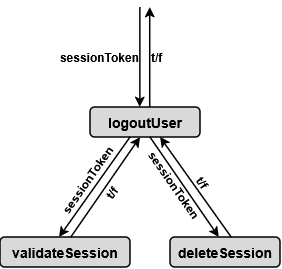

The diagram above was exported from draw.io. Its source (the exported page's mxGraphModel, read from the mxfile embedded in the PNG):
<mxGraphModel dx="667" dy="371" grid="1" gridSize="10" guides="1" tooltips="1" connect="1" arrows="1" fold="1" page="1" pageScale="1" pageWidth="850" pageHeight="1100" math="0" shadow="0">
  <root>
    <mxCell id="0" />
    <mxCell id="1" parent="0" />
    <mxCell id="DaPqFKZAO9x6uvbDUM2e-4" parent="1" style="rounded=1;whiteSpace=wrap;html=1;fillColor=#D9D9D9;fontFamily=Arial;fontStyle=1;fontSize=14;strokeWidth=1.5;" value="logoutUser" vertex="1">
      <mxGeometry height="30" width="110" x="380" y="530" as="geometry" />
    </mxCell>
    <mxCell id="DaPqFKZAO9x6uvbDUM2e-5" edge="1" parent="1" style="endArrow=classic;html=1;rounded=0;endFill=1;fontFamily=Arial;fontStyle=1;strokeWidth=1.5;" value="">
      <mxGeometry height="50" relative="1" width="50" as="geometry">
        <mxPoint x="439.72" y="530" as="sourcePoint" />
        <mxPoint x="439.72" y="430" as="targetPoint" />
      </mxGeometry>
    </mxCell>
    <mxCell id="DaPqFKZAO9x6uvbDUM2e-9" connectable="0" parent="DaPqFKZAO9x6uvbDUM2e-5" style="edgeLabel;html=1;align=left;verticalAlign=middle;resizable=0;points=[];labelBackgroundColor=none;fontFamily=Arial;fontStyle=1;fontSize=12;" value="t/f" vertex="1">
      <mxGeometry relative="1" x="0.0151" y="1" as="geometry">
        <mxPoint as="offset" />
      </mxGeometry>
    </mxCell>
    <mxCell id="DaPqFKZAO9x6uvbDUM2e-10" edge="1" parent="1" style="endArrow=none;html=1;rounded=0;endFill=0;fontFamily=Arial;align=left;startArrow=classic;startFill=1;fontStyle=1;strokeWidth=1.5;" value="">
      <mxGeometry height="50" relative="1" width="50" as="geometry">
        <mxPoint x="429.87" y="530" as="sourcePoint" />
        <mxPoint x="429.87" y="430" as="targetPoint" />
      </mxGeometry>
    </mxCell>
    <mxCell id="DaPqFKZAO9x6uvbDUM2e-11" connectable="0" parent="DaPqFKZAO9x6uvbDUM2e-10" style="edgeLabel;html=1;align=right;verticalAlign=middle;resizable=0;points=[];labelBackgroundColor=none;fontFamily=Arial;fontStyle=1;fontSize=12;" value="sessionToken" vertex="1">
      <mxGeometry relative="1" x="0.0151" y="1" as="geometry">
        <mxPoint as="offset" />
      </mxGeometry>
    </mxCell>
    <mxCell id="DaPqFKZAO9x6uvbDUM2e-13" parent="1" style="rounded=1;whiteSpace=wrap;html=1;fillColor=#D9D9D9;fontFamily=Arial;fontStyle=1;fontSize=14;strokeWidth=1.5;" value="validateSession" vertex="1">
      <mxGeometry height="30" width="130" x="290" y="660" as="geometry" />
    </mxCell>
    <mxCell id="DaPqFKZAO9x6uvbDUM2e-14" parent="1" style="rounded=1;whiteSpace=wrap;html=1;fillColor=#D9D9D9;fontFamily=Arial;fontStyle=1;fontSize=14;strokeWidth=1.5;" value="deleteSession" vertex="1">
      <mxGeometry height="30" width="110" x="460" y="660" as="geometry" />
    </mxCell>
    <mxCell id="DaPqFKZAO9x6uvbDUM2e-20" edge="1" parent="1" source="DaPqFKZAO9x6uvbDUM2e-13" style="endArrow=classic;html=1;rounded=0;endFill=1;fontFamily=Arial;entryX=0.455;entryY=1;entryDx=0;entryDy=0;entryPerimeter=0;fontStyle=1;exitX=0.545;exitY=0;exitDx=0;exitDy=0;exitPerimeter=0;strokeWidth=1.5;" target="DaPqFKZAO9x6uvbDUM2e-4" value="">
      <mxGeometry height="50" relative="1" width="50" as="geometry">
        <mxPoint x="319.72" y="660" as="sourcePoint" />
        <mxPoint x="319.72" y="560" as="targetPoint" />
      </mxGeometry>
    </mxCell>
    <mxCell id="DaPqFKZAO9x6uvbDUM2e-21" connectable="0" parent="DaPqFKZAO9x6uvbDUM2e-20" style="edgeLabel;html=1;align=center;verticalAlign=top;resizable=0;points=[];labelBackgroundColor=none;fontFamily=Arial;fontStyle=1;rotation=-55;fontSize=12;" value="t/f" vertex="1">
      <mxGeometry relative="1" x="0.0151" y="1" as="geometry">
        <mxPoint x="-5" as="offset" />
      </mxGeometry>
    </mxCell>
    <mxCell id="DaPqFKZAO9x6uvbDUM2e-22" edge="1" parent="1" source="DaPqFKZAO9x6uvbDUM2e-13" style="endArrow=none;html=1;rounded=0;endFill=0;fontFamily=Arial;align=left;startArrow=classic;startFill=1;entryX=0.364;entryY=1;entryDx=0;entryDy=0;entryPerimeter=0;fontStyle=1;exitX=0.455;exitY=0;exitDx=0;exitDy=0;exitPerimeter=0;strokeWidth=1.5;" target="DaPqFKZAO9x6uvbDUM2e-4" value="">
      <mxGeometry height="50" relative="1" width="50" as="geometry">
        <mxPoint x="309.87" y="660" as="sourcePoint" />
        <mxPoint x="309.87" y="560" as="targetPoint" />
      </mxGeometry>
    </mxCell>
    <mxCell id="DaPqFKZAO9x6uvbDUM2e-23" connectable="0" parent="DaPqFKZAO9x6uvbDUM2e-22" style="edgeLabel;html=1;align=center;verticalAlign=bottom;resizable=0;points=[];labelBackgroundColor=none;fontFamily=Arial;fontStyle=1;rotation=-55;fontSize=12;" value="sessionToken" vertex="1">
      <mxGeometry relative="1" x="0.0151" y="1" as="geometry">
        <mxPoint as="offset" />
      </mxGeometry>
    </mxCell>
    <mxCell id="DaPqFKZAO9x6uvbDUM2e-24" edge="1" parent="1" source="DaPqFKZAO9x6uvbDUM2e-14" style="endArrow=classic;html=1;rounded=0;endFill=1;fontFamily=Arial;entryX=0.636;entryY=1;entryDx=0;entryDy=0;entryPerimeter=0;fontStyle=1;exitX=0.556;exitY=0;exitDx=0;exitDy=0;exitPerimeter=0;strokeWidth=1.5;" target="DaPqFKZAO9x6uvbDUM2e-4" value="">
      <mxGeometry height="50" relative="1" width="50" as="geometry">
        <mxPoint x="560" y="640" as="sourcePoint" />
        <mxPoint x="569.72" y="560" as="targetPoint" />
      </mxGeometry>
    </mxCell>
    <mxCell id="DaPqFKZAO9x6uvbDUM2e-25" connectable="0" parent="DaPqFKZAO9x6uvbDUM2e-24" style="edgeLabel;html=1;align=center;verticalAlign=bottom;resizable=0;points=[];labelBackgroundColor=none;fontFamily=Arial;horizontal=1;fontStyle=1;rotation=55;fontSize=12;" value="t/f" vertex="1">
      <mxGeometry relative="1" x="0.0151" y="1" as="geometry">
        <mxPoint as="offset" />
      </mxGeometry>
    </mxCell>
    <mxCell id="DaPqFKZAO9x6uvbDUM2e-26" edge="1" parent="1" source="DaPqFKZAO9x6uvbDUM2e-14" style="endArrow=none;html=1;rounded=0;endFill=0;fontFamily=Arial;align=left;startArrow=classic;startFill=1;fontStyle=1;exitX=0.444;exitY=0;exitDx=0;exitDy=0;exitPerimeter=0;entryX=0.545;entryY=1;entryDx=0;entryDy=0;entryPerimeter=0;strokeWidth=1.5;" target="DaPqFKZAO9x6uvbDUM2e-4" value="">
      <mxGeometry height="50" relative="1" width="50" as="geometry">
        <mxPoint x="559.87" y="660" as="sourcePoint" />
        <mxPoint x="440" y="570" as="targetPoint" />
      </mxGeometry>
    </mxCell>
    <mxCell id="DaPqFKZAO9x6uvbDUM2e-27" connectable="0" parent="DaPqFKZAO9x6uvbDUM2e-26" style="edgeLabel;html=1;align=center;verticalAlign=top;resizable=0;points=[];labelBackgroundColor=none;fontFamily=Arial;fontStyle=1;rotation=55;fontSize=12;" value="sessionToken" vertex="1">
      <mxGeometry relative="1" x="0.0151" y="1" as="geometry">
        <mxPoint x="2" y="-10" as="offset" />
      </mxGeometry>
    </mxCell>
  </root>
</mxGraphModel>